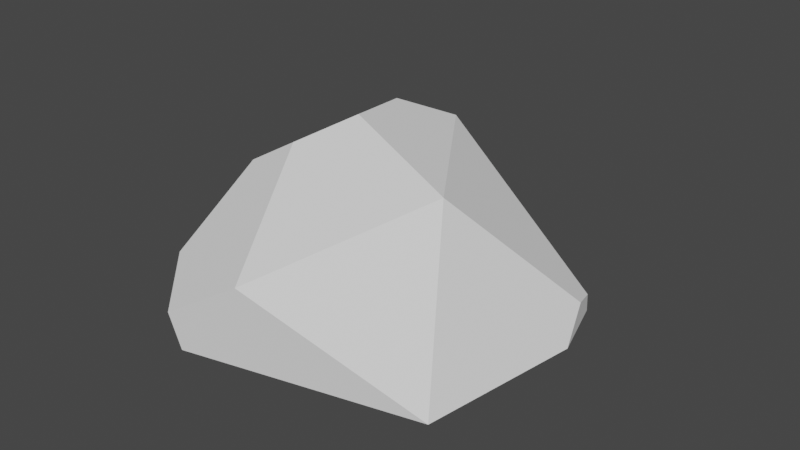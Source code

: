 # Source: rock4.blend  (saved by Blender 2.82.7; exported with 4.5.12 LTS)
import bpy
from mathutils import Matrix  # noqa: F401  (used for matrix-valued properties, if any)

bpy.ops.wm.read_factory_settings(use_empty=True)
scene = bpy.context.scene
scene.name = 'Scene'

# ---- collections
col_collection = bpy.data.collections.new('Collection'); scene.collection.children.link(col_collection)

# ---- world
world_world = bpy.data.worlds.new('World'); scene.world = world_world
world_world.use_nodes = True; world_world.node_tree.nodes.clear()
_N = world_world.node_tree.nodes; _L = world_world.node_tree.links
n0 = _N.new('ShaderNodeOutputWorld'); n0.name = 'World Output'; n0.location = (300, 300)
n1 = _N.new('ShaderNodeBackground'); n1.name = 'Background'; n1.location = (10, 300)
n1.inputs[0].default_value = (0.05088, 0.05088, 0.05088, 1.0)
_L.new(n1.outputs[0], n0.inputs[0])
n0.is_active_output = True
world_world.color = (0.05088, 0.05088, 0.05088)
world_world.use_sun_shadow = False
world_world.sun_shadow_jitter_overblur = 0.0

# ---- meshes
me_icosphere_002 = bpy.data.meshes.new('Icosphere.002')
me_icosphere_002.from_pydata([(0.06406, -0.04584, 0.0008015), (0.009111, -0.06014, 0.0274), (-0.01483, 0.05211, 0.001421), (0.009111, 0.03655, 0.04764), (0.0419, -0.01214, 0.04652), (-0.01109, -0.06417, 0.001278), (-0.01415, -0.06532, 0.01326), (-0.02888, -0.03896, 0.001421), (-0.02862, -0.048, 0.02032), (-0.008173, -0.019, 0.05162), (0.002806, -0.002665, 0.05816), (-0.01644, 0.01599, 0.04671), (-0.002561, 0.02121, 0.05497), (-0.02262, -0.02198, 0.04303), (0.07265, 0.007491, 0.0008015), (0.06925, 0.01898, 0.0095), (0.06649, 0.0277, 0.007268), (0.06594, 0.02907, 0.0008683)], [], [(0, 4, 1), (7, 5, 6, 8), (16, 3, 4, 15), (10, 12, 11, 13, 9), (14, 0, 5, 7, 2, 17), (1, 6, 5, 0), (3, 2, 11, 12), (2, 7, 8, 13, 11), (4, 3, 12, 10), (1, 4, 10, 9), (6, 1, 9, 13, 8), (3, 16, 17, 2), (16, 15, 14, 17), (0, 14, 15, 4)])
_uv = me_icosphere_002.uv_layers.new(name='UVMap')
_uv.uv.foreach_set('vector', [0.7273, 0.1575, 0.6364, 0.3149, 0.8182, 0.3149, 0.1367, 0.3149, 0.9371, 0.2786, 0.9172, 0.3149, 0.1183, 0.3624, 0.5329, 0.1792, 0.4545, 0.3149, 0.6364, 0.3149, 0.5628, 0.1874, 0.6966, 0.4193, 0.414, 0.3852, 0.207, 0.4287, 0.9396, 0.4195, 0.7581, 0.4189, 0.5928, 0.1575, 0.7273, 0.1575, 0.2376, 0.2786, 0.1367, 0.3149, 0.2727, 0.3149, 0.5161, 0.1744, 0.8182, 0.3149, 0.9172, 0.3149, 0.9371, 0.2786, 0.7273, 0.1575, 0.4545, 0.3149, 0.2727, 0.3149, 0.3384, 0.4287, 0.414, 0.3852, 0.2727, 0.3149, 0.1367, 0.3149, 0.1183, 0.3624, 0.1513, 0.4195, 0.207, 0.4287, 0.6364, 0.3149, 0.4545, 0.3149, 0.4951, 0.3852, 0.5761, 0.4193, 0.8182, 0.3149, 0.6364, 0.3149, 0.6966, 0.4193, 0.7581, 0.4189, 0.9172, 0.3149, 0.8182, 0.3149, 0.8782, 0.4189, 0.9396, 0.4195, 0.9726, 0.3624, 0.4545, 0.3149, 0.5329, 0.1792, 0.5161, 0.1744, 0.2727, 0.3149, 0.5329, 0.1792, 0.5628, 0.1874, 0.5928, 0.1575, 0.5161, 0.1744, 0.7273, 0.1575, 0.5928, 0.1575, 0.5628, 0.1874, 0.6364, 0.3149])
me_icosphere_002.use_remesh_fix_poles = True
me_icosphere_002.use_remesh_preserve_attributes = False
me_icosphere_002.use_mirror_vertex_groups = False
me_icosphere_002.update()

# ---- objects
ob_icosphere = bpy.data.objects.new('Icosphere', me_icosphere_002)

# ---- transforms, parenting, visibility, modifiers, constraints
ob_icosphere.location = (0.0, 0.0, 0.0)
ob_icosphere.lineart.crease_threshold = 0.0

# ---- collection membership
col_collection.objects.link(ob_icosphere)

# ---- scene / render settings (as saved in the file)
scene.frame_start = 1; scene.frame_end = 250; scene.frame_set(1)
scene.render.engine = 'BLENDER_EEVEE_NEXT'
scene.cycles.use_denoising = False
scene.cycles.samples = 128
scene.cycles.sampling_pattern = 'TABULATED_SOBOL'
scene.cycles.use_adaptive_sampling = False
scene.cycles.use_light_tree = False
scene.view_settings.view_transform = 'Filmic'
bpy.context.view_layer.update()

# ---- added for rendering (the .blend has no active camera and no usable light): camera, sun
cam_auto = bpy.data.cameras.new('AutoCamera')
cam_auto.lens = 50.0
cam_auto.sensor_width = 36.0
cam_auto.clip_end = 1000.0
ob_auto_camera = bpy.data.objects.new('AutoCamera', cam_auto)
scene.collection.objects.link(ob_auto_camera)
ob_auto_camera.location = (0.206933, -0.228662, 0.177518)
ob_auto_camera.rotation_euler = (1.09748, -7.21219e-08, 0.694738)
scene.camera = ob_auto_camera
light_auto_sun = bpy.data.lights.new('AutoSun', 'SUN')
light_auto_sun.energy = 3.0
light_auto_sun.angle = 0.0523599
ob_auto_sun = bpy.data.objects.new('AutoSun', light_auto_sun)
scene.collection.objects.link(ob_auto_sun)
ob_auto_sun.rotation_euler = (0.872665, 0.174533, 0.523599)
bpy.context.view_layer.update()
